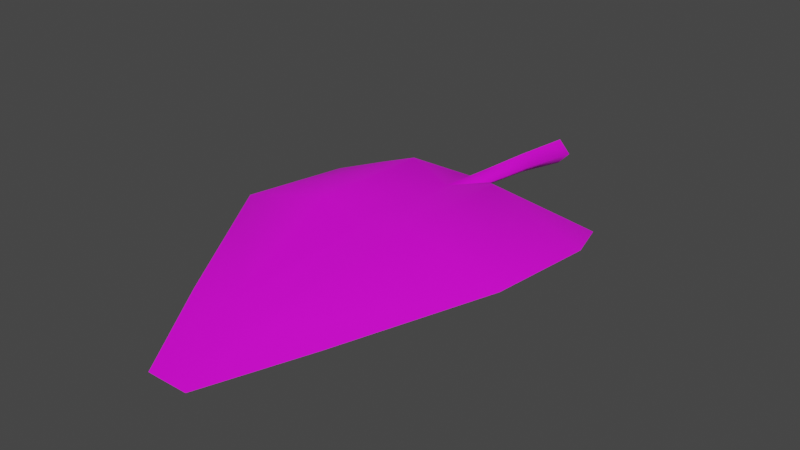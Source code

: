 # Source: FE_leaves_palm_01a_20.blend  (saved by Blender 3.0.42; exported with 4.5.12 LTS)
import bpy
from mathutils import Matrix  # noqa: F401  (used for matrix-valued properties, if any)

bpy.ops.wm.read_factory_settings(use_empty=True)
scene = bpy.context.scene
scene.name = 'Scene'

# ---- collections
col_collection = bpy.data.collections.new('Collection'); scene.collection.children.link(col_collection)

# ---- images (referenced by path relative to the original .blend; pixels are not part of the script)
import os
ASSET_DIR = os.environ.get("B2B_ASSET_DIR", "")  # directory of the original .blend (textures are referenced by path, not embedded)
HERE = os.path.dirname(os.path.abspath(__file__))  # packed textures are extracted next to this script under _unpacked/

def load_image(name, relpath, width, height, colorspace="sRGB"):
    """Load a texture the original file referenced (path relative to the .blend, or extracted next to this script)."""
    p = next((c for c in (os.path.join(HERE, relpath), os.path.join(ASSET_DIR, relpath)) if relpath and os.path.exists(c)), "")
    if p:
        img = bpy.data.images.load(p, check_existing=True)
        img.name = name
    else:  # same state as the original file: an image datablock whose file is absent (Cycles renders it pink)
        img = bpy.data.images.new(name, width, height)
        img.source = "FILE"
        img.filepath = "//" + (relpath or name)
    img.colorspace_settings.name = colorspace
    return img
img_fe_leaves_palm_01__tintmask_rw4_dds_001 = load_image('FE_leaves_palm_01__tintMask.rw4.dds.001', 'FE_leaves_palm_01__tintMask.rw4.dds', 1024, 1024, 'sRGB')
img_fe_leaves_palm_02__tintmask_rw4_dds = load_image('FE_leaves_palm_02__tintMask.rw4.dds', 'FE_leaves_palm_02__tintMask.rw4.dds', 1024, 1024, 'sRGB')

# ---- materials (node trees are filled in below, after node groups)
mat_material_002 = bpy.data.materials.new('Material.002')
mat_material_002.use_transparent_shadow = False

# ---- material node trees
mat_material_002.use_nodes = True; mat_material_002.node_tree.nodes.clear()
_N = mat_material_002.node_tree.nodes; _L = mat_material_002.node_tree.links
n0 = _N.new('ShaderNodeBsdfPrincipled'); n0.name = 'Principled BSDF'; n0.location = (10, 300)
n0.distribution = 'GGX'
n0.subsurface_method = 'RANDOM_WALK_SKIN'
n0.inputs[3].default_value = 1.45
n0.inputs[27].default_value = (0.0, 0.0, 0.0, 1.0)
n0.inputs[28].default_value = 1.0
n1 = _N.new('ShaderNodeOutputMaterial'); n1.name = 'Material Output'; n1.location = (300, 300)
n2 = _N.new('ShaderNodeTexImage'); n2.name = 'Image Texture'; n2.location = (-280, 275)
n2.image = img_fe_leaves_palm_01__tintmask_rw4_dds_001
n3 = _N.new('ShaderNodeTexImage'); n3.name = 'Image Texture.001'; n3.location = (-280, 275)
n3.image = img_fe_leaves_palm_02__tintmask_rw4_dds
_L.new(n0.outputs[0], n1.inputs[0])
_L.new(n3.outputs[0], n0.inputs[0])
n1.is_active_output = True

# ---- world
world_world = bpy.data.worlds.new('World'); scene.world = world_world
world_world.use_nodes = True; world_world.node_tree.nodes.clear()
_N = world_world.node_tree.nodes; _L = world_world.node_tree.links
n0 = _N.new('ShaderNodeOutputWorld'); n0.name = 'World Output'; n0.location = (300, 300)
n1 = _N.new('ShaderNodeBackground'); n1.name = 'Background'; n1.location = (10, 300)
n1.inputs[0].default_value = (0.05088, 0.05088, 0.05088, 1.0)
_L.new(n1.outputs[0], n0.inputs[0])
n0.is_active_output = True
world_world.color = (0.05088, 0.05088, 0.05088)
world_world.use_sun_shadow = False
world_world.sun_shadow_jitter_overblur = 0.0

# ---- meshes
me_fe_starter3_sp1_gmdl_001 = bpy.data.meshes.new('FE_starter3_Sp1.gmdl.001')
me_fe_starter3_sp1_gmdl_001.from_pydata([(-0.5074, -0.47, 0.01373), (-0.1792, -0.6708, 0.167), (-0.5757, -0.6743, 0.03263), (-0.05028, -0.4566, 0.07418), (-0.0067, -0.6789, 0.1264), (-0.004868, -0.4536, 0.03686), (0.03667, -0.4567, 0.07282), (0.5288, -0.4686, 0.01842), (0.1974, -0.6707, 0.1657), (0.5936, -0.6675, 0.04375), (-0.1803, -1.174, 0.1839), (-0.5797, -1.177, 0.09269), (0.005859, -1.179, 0.1066), (0.1991, -1.173, 0.1825), (0.5985, -1.181, 0.1046), (-0.103, -1.697, 0.03828), (-0.29, -1.718, 0.02714), (0.004854, -1.7, 0.04354), (0.12, -1.696, 0.0375), (0.3074, -1.718, 0.02714), (-0.07946, -2.089, -0.02612), (0.004398, -2.089, -0.02612), (0.0934, -2.088, -0.02661), (-0.07946, -2.089, -0.02612), (-0.103, -1.713, 0.04987), (-0.29, -1.718, 0.02714), (0.004398, -2.089, -0.02612), (0.004873, -1.716, 0.04614), (0.004398, -2.089, -0.02612), (0.0934, -2.088, -0.02661), (0.12, -1.711, 0.04861), (0.3074, -1.718, 0.02714), (-0.1803, -1.181, 0.2064), (-0.5797, -1.177, 0.09269), (-0.002954, -1.191, 0.1477), (0.1991, -1.18, 0.2041), (0.5985, -1.181, 0.1046), (-0.1792, -0.6676, 0.1903), (-0.5757, -0.6743, 0.03263), (-0.0067, -0.6789, 0.1264), (0.1974, -0.6676, 0.1881), (0.5936, -0.6675, 0.04375), (-0.5074, -0.47, 0.01373), (-0.05028, -0.4566, 0.07418), (-0.003705, -0.4586, 0.1095), (-0.05028, -0.4566, 0.07418), (0.5288, -0.4686, 0.01842), (0.03667, -0.4567, 0.07282), (-0.001471, -0.1637, 0.08831), (-0.05226, -0.1637, 0.04724), (-0.001471, -0.1637, 0.005266), (0.04373, -0.1637, 0.04655), (-0.001471, -0.1637, 0.08831), (-0.001471, -0.1637, 0.005266), (-0.001332, 0.1282, 0.05949), (-0.05971, 0.1281, 0.004192), (-0.001332, 0.1282, -0.05121), (0.05063, 0.1282, 0.004098), (-0.001332, 0.1282, 0.05949), (-0.001332, 0.1282, -0.05121), (-0.004868, -0.4536, 0.03686), (0.03667, -0.4567, 0.07282), (-0.004868, -0.4536, 0.03686)], [], [(0, 1, 2), (1, 0, 4), (0, 3, 4), (3, 5, 4), (5, 6, 4), (8, 4, 7), (6, 7, 4), (7, 9, 8), (10, 11, 1), (1, 11, 2), (4, 12, 1), (12, 10, 1), (8, 13, 4), (13, 12, 4), (9, 14, 8), (14, 13, 8), (10, 15, 11), (15, 16, 11), (17, 15, 12), (12, 15, 10), (18, 17, 13), (13, 17, 12), (19, 18, 14), (14, 18, 13), (16, 15, 20), (17, 21, 15), (15, 21, 20), (17, 18, 21), (18, 22, 21), (18, 19, 22), (23, 24, 25), (27, 24, 26), (23, 26, 24), (29, 30, 28), (28, 30, 27), (29, 31, 30), (32, 33, 24), (24, 33, 25), (27, 34, 24), (34, 32, 24), (30, 35, 27), (35, 34, 27), (35, 30, 36), (36, 30, 31), (32, 37, 33), (37, 38, 33), (34, 39, 32), (39, 37, 32), (40, 39, 35), (35, 39, 34), (41, 40, 36), (40, 35, 36), (38, 37, 42), (39, 43, 37), (37, 43, 42), (39, 40, 47), (40, 46, 47), (40, 41, 46), (48, 54, 49), (49, 54, 55), (56, 50, 55), (50, 49, 55), (57, 58, 51), (52, 51, 58), (51, 53, 57), (53, 59, 57), (48, 49, 45, 44), (51, 52, 44, 61), (49, 50, 60, 45), (53, 51, 61, 62), (44, 45, 39), (61, 44, 39)])
me_fe_starter3_sp1_gmdl_001.polygons.foreach_set('use_smooth', [True] * 72)
_uv = me_fe_starter3_sp1_gmdl_001.uv_layers.new(name='UVMap')
_uv.uv.foreach_set('vector', [0.5788, 0.114, 0.7129, 0.1782, 0.5445, 0.1781, 0.7129, 0.1782, 0.5788, 0.114, 0.7572, 0.1778, 0.5788, 0.114, 0.7433, 0.1183, 0.7572, 0.1778, 0.7433, 0.1183, 0.7599, 0.1186, 0.7572, 0.1778, 0.7599, 0.1186, 0.7753, 0.1183, 0.7572, 0.1778, 0.8003, 0.1781, 0.7572, 0.1778, 0.9335, 0.114, 0.7753, 0.1183, 0.9335, 0.114, 0.7572, 0.1778, 0.9335, 0.114, 0.9719, 0.1781, 0.8003, 0.1781, 0.7127, 0.3577, 0.5379, 0.3577, 0.7129, 0.1782, 0.7129, 0.1782, 0.5379, 0.3577, 0.5445, 0.1781, 0.7572, 0.1778, 0.7567, 0.3577, 0.7129, 0.1782, 0.7567, 0.3577, 0.7127, 0.3577, 0.7129, 0.1782, 0.8003, 0.1781, 0.8003, 0.3577, 0.7572, 0.1778, 0.8003, 0.3577, 0.7567, 0.3577, 0.7572, 0.1778, 0.9719, 0.1781, 0.9785, 0.3577, 0.8003, 0.1781, 0.9785, 0.3577, 0.8003, 0.3577, 0.8003, 0.1781, 0.7127, 0.3577, 0.7159, 0.583, 0.5379, 0.3577, 0.7159, 0.583, 0.6407, 0.583, 0.5379, 0.3577, 0.7567, 0.583, 0.7159, 0.583, 0.7567, 0.3577, 0.7567, 0.3577, 0.7159, 0.583, 0.7127, 0.3577, 0.7994, 0.583, 0.7567, 0.583, 0.8003, 0.3577, 0.8003, 0.3577, 0.7567, 0.583, 0.7567, 0.3577, 0.8757, 0.583, 0.7994, 0.583, 0.9785, 0.3577, 0.9785, 0.3577, 0.7994, 0.583, 0.8003, 0.3577, 0.6407, 0.583, 0.7159, 0.583, 0.7363, 0.7093, 0.7567, 0.583, 0.7567, 0.7093, 0.7159, 0.583, 0.7159, 0.583, 0.7567, 0.7093, 0.7363, 0.7093, 0.7567, 0.583, 0.7994, 0.583, 0.7567, 0.7093, 0.7994, 0.583, 0.7801, 0.7093, 0.7567, 0.7093, 0.7994, 0.583, 0.8757, 0.583, 0.7801, 0.7093, 0.3406, 0.07107, 0.3652, 0.2287, 0.4599, 0.2287, 0.3151, 0.2287, 0.3652, 0.2287, 0.3151, 0.07107, 0.3406, 0.07107, 0.3151, 0.07107, 0.3652, 0.2287, 0.286, 0.07107, 0.2627, 0.2287, 0.3151, 0.07107, 0.3151, 0.07107, 0.2627, 0.2287, 0.3151, 0.2287, 0.286, 0.07107, 0.1667, 0.2287, 0.2627, 0.2287, 0.3691, 0.5097, 0.5881, 0.5097, 0.3652, 0.2287, 0.3652, 0.2287, 0.5881, 0.5097, 0.4599, 0.2287, 0.3151, 0.2287, 0.3151, 0.5097, 0.3652, 0.2287, 0.3151, 0.5097, 0.3691, 0.5097, 0.3652, 0.2287, 0.2627, 0.2287, 0.2617, 0.5097, 0.3151, 0.2287, 0.2617, 0.5097, 0.3151, 0.5096, 0.3151, 0.2287, 0.2617, 0.5097, 0.2627, 0.2287, 0.0385, 0.5097, 0.0385, 0.5097, 0.2627, 0.2287, 0.1667, 0.2287, 0.3691, 0.5097, 0.3689, 0.7337, 0.5881, 0.5097, 0.3689, 0.7337, 0.5799, 0.7338, 0.5881, 0.5097, 0.3151, 0.5097, 0.3146, 0.734, 0.3691, 0.5097, 0.3146, 0.734, 0.3689, 0.7337, 0.3691, 0.5097, 0.2617, 0.7338, 0.3146, 0.7341, 0.2617, 0.5097, 0.2617, 0.5097, 0.3146, 0.7341, 0.3151, 0.5096, 0.04668, 0.7338, 0.2617, 0.7338, 0.0385, 0.5097, 0.2617, 0.7338, 0.2617, 0.5097, 0.0385, 0.5097, 0.5799, 0.7338, 0.3689, 0.7337, 0.5371, 0.8138, 0.3146, 0.734, 0.3318, 0.8084, 0.3689, 0.7337, 0.3689, 0.7337, 0.3318, 0.8084, 0.5371, 0.8138, 0.3146, 0.7341, 0.2617, 0.7338, 0.292, 0.8084, 0.2617, 0.7338, 0.09464, 0.8138, 0.292, 0.8084, 0.2617, 0.7338, 0.04668, 0.7338, 0.09464, 0.8138, 0.3111, 0.808, 0.3151, 0.9104, 0.3318, 0.8084, 0.3318, 0.8084, 0.3151, 0.9104, 0.3349, 0.91, 0.7567, 0.03652, 0.7599, 0.1186, 0.7409, 0.03679, 0.7599, 0.1186, 0.7433, 0.1183, 0.7409, 0.03679, 0.2958, 0.9103, 0.3151, 0.9104, 0.292, 0.8084, 0.3111, 0.808, 0.292, 0.8084, 0.3151, 0.9104, 0.7753, 0.1183, 0.7599, 0.1186, 0.7722, 0.03655, 0.7599, 0.1186, 0.7567, 0.03652, 0.7722, 0.03655, 0.3111, 0.808, 0.3318, 0.8084, 0.3318, 0.8084, 0.3111, 0.808, 0.292, 0.8084, 0.3111, 0.808, 0.3111, 0.808, 0.292, 0.8084, 0.7433, 0.1183, 0.7599, 0.1186, 0.7599, 0.1186, 0.7433, 0.1183, 0.7599, 0.1186, 0.7753, 0.1183, 0.7753, 0.1183, 0.7599, 0.1186, 0.3111, 0.808, 0.292, 0.8084, 0.3146, 0.7341, 0.3318, 0.8084, 0.3111, 0.808, 0.3146, 0.7341])
me_fe_starter3_sp1_gmdl_001.materials.append(mat_material_002)
me_fe_starter3_sp1_gmdl_001.use_remesh_fix_poles = True
me_fe_starter3_sp1_gmdl_001.use_remesh_preserve_attributes = False
me_fe_starter3_sp1_gmdl_001.use_paint_bone_selection = False
me_fe_starter3_sp1_gmdl_001.use_paint_mask_vertex = True
me_fe_starter3_sp1_gmdl_001.update()
arm_armature_002 = bpy.data.armatures.new('Armature.002')  # bones are not reproduced

# ---- objects
ob_fe_starter3_sp1_gmdl_001 = bpy.data.objects.new('FE_starter3_Sp1.gmdl.001', me_fe_starter3_sp1_gmdl_001)
ob_armature = bpy.data.objects.new('Armature', arm_armature_002)

# ---- transforms, parenting, visibility, modifiers, constraints
ob_fe_starter3_sp1_gmdl_001.parent = ob_armature
ob_fe_starter3_sp1_gmdl_001.location = (0.0, 0.0, 0.0)
_vg = ob_fe_starter3_sp1_gmdl_001.vertex_groups.new(name='Bone')
for _i, _w in zip([0, 1, 3, 4, 5, 6, 7, 8, 9, 10, 11, 12, 13, 14, 15, 16, 17, 18, 19, 20, 21, 22, 23, 24, 25, 26, 27, 28, 29, 30, 31, 32, 33, 34, 35, 36, 37, 38, 39, 41, 42, 43, 44, 45, 46, 47, 48, 49, 50, 51, 52, 53, 54, 55, 56, 57, 58, 59, 60, 61, 62], [0.0001302, 0.0001941, 0.0, 0.0, 0.0, 0.0, 0.0007627, 8.343e-06, 0.0003583, 0.0, 0.0004141, 0.0, 4.429e-05, 0.0002509, 0.0001777, 0.0004734, 0.0, 0.0, 0.0, 0.001306, 0.0, 0.001336, 0.007319, 0.0, 1.431e-05, 0.0, 1.514e-05, 0.0, 0.0, 0.0, 1.774e-06, 5.753e-06, 0.0001089, 0.0006689, 0.0005454, 0.0001993, 8.321e-05, 0.002134, 3.099e-05, 0.0008079, 3.197e-05, 1.514e-05, 2.325e-06, 1.514e-05, 6.379e-05, 0.0, 1.0, 1.0, 1.0, 1.0, 1.0, 1.0, 1.0, 1.0, 1.0, 1.0, 1.0, 1.0, 0.0, 0.0, 0.0]): _vg.add([_i], _w, 'REPLACE')
_vg = ob_fe_starter3_sp1_gmdl_001.vertex_groups.new(name='Bone.001')
for _i, _w in zip([0, 2, 3, 4, 5, 6, 7, 32, 33, 34, 35, 36, 39, 40, 42, 43, 44, 45, 46, 47, 60, 61, 62], [0.8749, 0.0, 1.0, 0.0, 1.0, 1.0, 0.8742, 0.0, 0.0, 0.0, 0.0, 0.0, 0.0, 0.0, 0.875, 1.0, 1.0, 1.0, 0.8749, 1.0, 1.0, 1.0, 1.0]): _vg.add([_i], _w, 'REPLACE')
_vg = ob_fe_starter3_sp1_gmdl_001.vertex_groups.new(name='Bone.002')
for _i, _w in zip([0, 1, 2, 4, 7, 8, 9, 10, 11, 13, 14, 37, 38, 39, 40, 41, 42, 46], [0.125, 0.965, 0.9304, 1.0, 0.125, 0.9653, 0.93, 0.0, 0.0, 0.0, 0.0, 0.9999, 0.9279, 1.0, 1.0, 0.9292, 0.125, 0.125]): _vg.add([_i], _w, 'REPLACE')
_vg = ob_fe_starter3_sp1_gmdl_001.vertex_groups.new(name='Bone.003')
for _i, _w in zip([1, 2, 8, 9, 10, 11, 12, 13, 14, 15, 16, 18, 19, 24, 25, 30, 31, 32, 33, 34, 35, 36, 37, 38, 39, 40, 41], [0.0348, 0.06962, 0.03467, 0.06968, 0.965, 0.9296, 1.0, 0.965, 0.9297, 0.0, 0.0, 0.0, 0.0, 0.0, 0.0, 0.0, 0.0, 0.9652, 0.9299, 0.9993, 0.9645, 0.9298, 0.0, 0.07, 0.0, 0.0, 0.06995]): _vg.add([_i], _w, 'REPLACE')
_vg = ob_fe_starter3_sp1_gmdl_001.vertex_groups.new(name='Bone.004')
for _i, _w in zip([0, 1, 2, 7, 8, 9, 10, 11, 13, 14, 15, 16, 17, 18, 19, 20, 22, 23, 24, 25, 27, 29, 30, 31, 32, 33, 34, 35, 36, 37, 38, 40, 41, 42, 46], [0.0, 0.0, 0.0, 0.0, 0.0, 0.0, 0.03496, 0.07, 0.035, 0.07, 0.9648, 0.9295, 1.0, 0.965, 0.93, 0.0, 0.0, 0.0, 0.965, 0.9341, 1.0, 0.0, 0.965, 0.93, 0.03477, 0.07, 0.0, 0.03496, 0.06998, 0.0, 0.0, 0.0, 0.0, 0.0, 0.0]): _vg.add([_i], _w, 'REPLACE')
_vg = ob_fe_starter3_sp1_gmdl_001.vertex_groups.new(name='Bone.005')
for _i, _w in zip([15, 16, 18, 19, 20, 21, 22, 23, 24, 25, 26, 28, 29, 30, 31], [0.035, 0.06999, 0.035, 0.07, 0.9987, 1.0, 0.9987, 0.9927, 0.035, 0.06589, 1.0, 1.0, 1.0, 0.035, 0.07]): _vg.add([_i], _w, 'REPLACE')
_m = ob_fe_starter3_sp1_gmdl_001.modifiers.new('Armature.001', 'ARMATURE')
_m.object = ob_armature
ob_armature.location = (0.0, 0.0, 0.0)

# ---- collection membership
col_collection.objects.link(ob_fe_starter3_sp1_gmdl_001)
col_collection.objects.link(ob_armature)

# ---- scene / render settings (as saved in the file)
scene.frame_start = 1; scene.frame_end = 250; scene.frame_set(15)
scene.render.engine = 'BLENDER_EEVEE_NEXT'
scene.cycles.sampling_pattern = 'TABULATED_SOBOL'
scene.cycles.use_light_tree = False
scene.view_settings.view_transform = 'Filmic'
bpy.context.view_layer.update()

# ---- added for rendering (the .blend has no active camera and no usable light): camera, sun
cam_auto = bpy.data.cameras.new('AutoCamera')
cam_auto.lens = 50.0
cam_auto.sensor_width = 36.0
cam_auto.clip_end = 1000.0
ob_auto_camera = bpy.data.objects.new('AutoCamera', cam_auto)
scene.collection.objects.link(ob_auto_camera)
ob_auto_camera.location = (2.34428, -3.78198, 1.94548)
ob_auto_camera.rotation_euler = (1.09748, -7.21219e-08, 0.694738)
scene.camera = ob_auto_camera
light_auto_sun = bpy.data.lights.new('AutoSun', 'SUN')
light_auto_sun.energy = 3.0
light_auto_sun.angle = 0.0523599
ob_auto_sun = bpy.data.objects.new('AutoSun', light_auto_sun)
scene.collection.objects.link(ob_auto_sun)
ob_auto_sun.rotation_euler = (0.872665, 0.174533, 0.523599)
bpy.context.view_layer.update()
